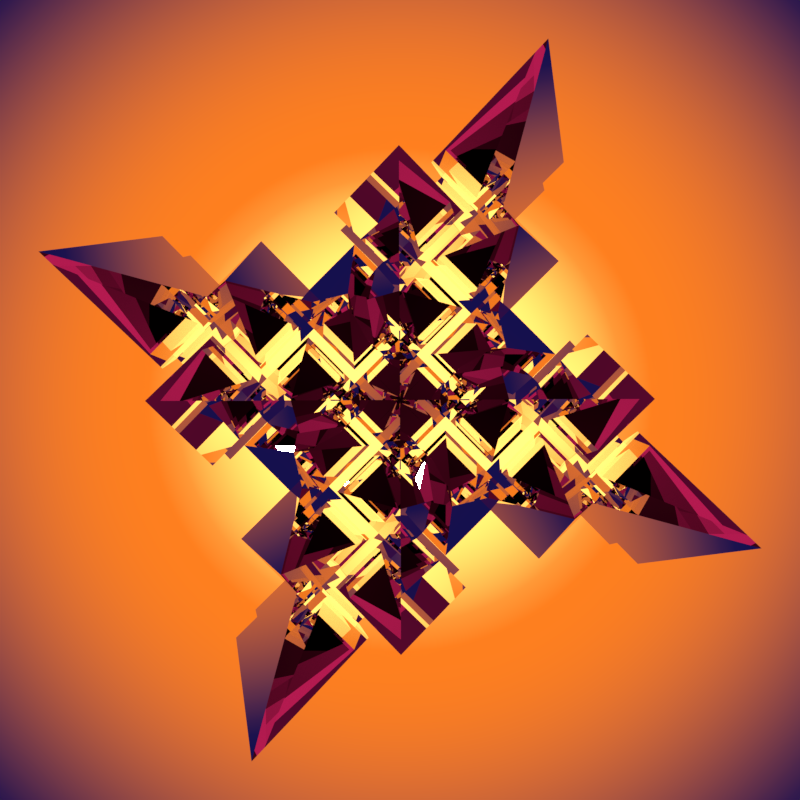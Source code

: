 # Source: 170319h.blend  (saved by Blender 2.78.0; exported with 4.5.12 LTS)
import bpy
from mathutils import Matrix  # noqa: F401  (used for matrix-valued properties, if any)

bpy.ops.wm.read_factory_settings(use_empty=True)
scene = bpy.context.scene
scene.name = 'Scene'

# ---- collections
col_collection_1 = bpy.data.collections.new('Collection 1'); scene.collection.children.link(col_collection_1)

# ---- materials (node trees are filled in below, after node groups)
mat_material = bpy.data.materials.new('Material')
mat_material.alpha_threshold = 0.0
mat_material.roughness = 0.5

# ---- material node trees
mat_material.use_nodes = True; mat_material.node_tree.nodes.clear()
_N = mat_material.node_tree.nodes; _L = mat_material.node_tree.links
n0 = _N.new('ShaderNodeOutputMaterial'); n0.name = 'Material Output'; n0.location = (300, 300)
n1 = _N.new('ShaderNodeBsdfAnisotropic'); n1.name = 'Glossy BSDF'; n1.location = (10, 300)
n1.distribution = 'GGX'
n1.inputs[0].default_value = (0.9765, 0.9765, 0.9765, 1.0)
n1.inputs[1].default_value = 0.0
_L.new(n1.outputs[0], n0.inputs[0])
n0.is_active_output = True

# ---- world
world_world = bpy.data.worlds.new('World'); scene.world = world_world
world_world.use_nodes = True; world_world.node_tree.nodes.clear()
_N = world_world.node_tree.nodes; _L = world_world.node_tree.links
n0 = _N.new('ShaderNodeOutputWorld'); n0.name = 'World Output'; n0.location = (529, 146)
n1 = _N.new('ShaderNodeBackground'); n1.name = 'Background'; n1.location = (301, 146)
n2 = _N.new('ShaderNodeNewGeometry'); n2.name = 'Geometry'; n2.location = (-978, 188)
n2.width = 100
n3 = _N.new('ShaderNodeSeparateXYZ'); n3.name = 'Separate XYZ'; n3.location = (-490, 188)
n4 = _N.new('ShaderNodeMapping'); n4.name = 'Mapping'; n4.location = (-841, 188)
n4.inputs[1].default_value = (0.0, 0.0, 0.5)
n4.inputs[3].default_value = (1.0, 1.0, 0.5)
n5 = _N.new('ShaderNodeHueSaturation'); n5.name = 'Hue Saturation Value'; n5.location = (71, 136)
n6 = _N.new('ShaderNodeValToRGB'); n6.name = 'ColorRamp'; n6.location = (-412, 245)
n6.width = 432
n6.color_ramp.interpolation = 'EASE'
while len(n6.color_ramp.elements) > 1: n6.color_ramp.elements.remove(n6.color_ramp.elements[-1])
n6.color_ramp.elements[0].position = 0.0; n6.color_ramp.elements[0].color = (2.244, 1.246, 0.257, 1.0)
_e = n6.color_ramp.elements.new(0.01946); _e.color = (1.0, 0.2143, 0.01362, 1.0)
_e = n6.color_ramp.elements.new(0.08474); _e.color = (0.007186, 0.005214, 0.07593, 1.0)
_e = n6.color_ramp.elements.new(0.2346); _e.color = (0.08001, 0.002263, 0.02251, 1.0)
_e = n6.color_ramp.elements.new(0.5479); _e.color = (0.5, 0.0116, 0.0867, 1.0)
_e = n6.color_ramp.elements.new(1.0); _e.color = (0.0, 0.0, 0.0, 1.0)
_L.new(n1.outputs[0], n0.inputs[0])
_L.new(n2.outputs[0], n4.inputs[0])
_L.new(n4.outputs[0], n3.inputs[0])
_L.new(n3.outputs[2], n6.inputs[0])
_L.new(n6.outputs[0], n5.inputs[4])
_L.new(n5.outputs[0], n1.inputs[0])
n0.is_active_output = True
world_world.color = (0.05088, 0.05088, 0.05088)
world_world.use_sun_shadow = False
world_world.sun_shadow_jitter_overblur = 0.0
world_world.cycles.sampling_method = 'MANUAL'
world_world.light_settings.distance = 1.0

# ---- cameras
cam_camera = bpy.data.cameras.new('Camera')
cam_camera.clip_end = 100.0
cam_camera.lens = 35.0
cam_camera.sensor_width = 32.0
cam_camera.sensor_height = 18.0
cam_camera.ortho_scale = 7.314
cam_camera.dof.focus_distance = 0.0

# ---- meshes
me_cube = bpy.data.meshes.new('Cube')
me_cube.from_pydata([(-1.414, 0.0, 0.3813), (0.0, 1.414, 0.3813), (1.414, 0.0, 0.3813), (0.0, -1.414, 0.3813), (0.0, 0.0, 2.332), (0.0, 0.0, -1.569)], [], [(5, 3, 0), (5, 2, 3), (5, 1, 2), (5, 0, 1), (3, 4, 0), (2, 4, 3), (1, 4, 2), (0, 4, 1)])
me_cube.materials.append(mat_material)
me_cube.use_remesh_preserve_volume = False
me_cube.use_remesh_preserve_attributes = False
me_cube.use_mirror_vertex_groups = False
me_cube.update()

# ---- objects
ob_array_control_4 = bpy.data.objects.new('Array Control 4', None)
ob_array_control_2 = bpy.data.objects.new('Array Control 2', None)
ob_array_control_1 = bpy.data.objects.new('Array Control 1', None)
ob_array_control_3 = bpy.data.objects.new('Array Control 3', None)
ob_array_object = bpy.data.objects.new('Array Object', me_cube)
ob_camera = bpy.data.objects.new('Camera', cam_camera)

# ---- transforms, parenting, visibility, modifiers, constraints
ob_array_control_4.location = (0.0, 0.0, 0.0)
ob_array_control_4.rotation_euler = (0.0, -0.0, -1.571)
ob_array_control_4.empty_image_offset = (0.0, 0.0)
ob_array_control_4.lineart.crease_threshold = 0.0
ob_array_control_2.location = (0.0, 0.0, 0.0)
ob_array_control_2.rotation_euler = (0.0, -0.0, -1.571)
ob_array_control_2.empty_image_offset = (0.0, 0.0)
ob_array_control_2.lineart.crease_threshold = 0.0
ob_array_control_1.location = (2.107, 1.033, 0.0)
ob_array_control_1.rotation_euler = (3.142, 1.14e-14, 3.142)
ob_array_control_1.scale = (1.004, 1.001, 1.273)
ob_array_control_1.empty_image_offset = (0.0, 0.0)
ob_array_control_1.lineart.crease_threshold = 0.0
ob_array_control_3.location = (7.0, 0.0, 0.0)
ob_array_control_3.rotation_euler = (0.0, 0.0, 1.571)
ob_array_control_3.empty_image_offset = (0.0, 0.0)
ob_array_control_3.lineart.crease_threshold = 0.0
ob_array_object.location = (0.0, 0.0, 0.0)
ob_array_object.lineart.crease_threshold = 0.0
_m = ob_array_object.modifiers.new('Mirror', 'MIRROR')
_m.use_axis = (False, False, True)
_m = ob_array_object.modifiers.new('array1', 'ARRAY')
_m.count = 6
_m.constant_offset_displace = (0.0, 0.0, 0.0)
_m.use_relative_offset = False
_m.use_object_offset = True
_m.offset_object = ob_array_control_1
_m = ob_array_object.modifiers.new('array2', 'ARRAY')
_m.count = 4
_m.constant_offset_displace = (0.0, 0.0, 0.0)
_m.use_relative_offset = False
_m.use_object_offset = True
_m.offset_object = ob_array_control_2
_m = ob_array_object.modifiers.new('array3', 'ARRAY')
_m.show_render = False
_m.count = 4
_m.constant_offset_displace = (0.0, 0.0, 0.0)
_m.use_relative_offset = False
_m.use_object_offset = True
_m.offset_object = ob_array_control_3
_m = ob_array_object.modifiers.new('Array', 'ARRAY')
_m.show_render = False
_m.count = 4
_m.constant_offset_displace = (0.0, 0.0, 0.0)
_m.use_relative_offset = False
_m.use_object_offset = True
_m.offset_object = ob_array_control_4
ob_camera.location = (0.0, 0.0, 20.32)
ob_camera.lock_rotations_4d = False
ob_camera.empty_display_type = 'ARROWS'
ob_camera.color = (0.0, 0.0, 0.0, 0.0)
ob_camera.display_type = 'WIRE'
ob_camera.lineart.crease_threshold = 0.0

# ---- collection membership
col_collection_1.objects.link(ob_array_control_4)
col_collection_1.objects.link(ob_array_control_2)
col_collection_1.objects.link(ob_array_control_1)
col_collection_1.objects.link(ob_array_control_3)
col_collection_1.objects.link(ob_array_object)
col_collection_1.objects.link(ob_camera)

# ---- scene / render settings (as saved in the file)
scene.camera = ob_camera
scene.frame_start = 0; scene.frame_end = 250; scene.frame_set(1)
scene.render.engine = 'CYCLES'
scene.render.image_settings.compression = 90
scene.render.resolution_x = 2048
scene.render.resolution_y = 2048
scene.render.dither_intensity = 0.0
scene.render.use_border = True
scene.cycles.use_denoising = False
scene.cycles.samples = 20
scene.cycles.sampling_pattern = 'TABULATED_SOBOL'
scene.cycles.light_sampling_threshold = 0.0
scene.cycles.use_adaptive_sampling = False
scene.cycles.use_light_tree = False
scene.cycles.caustics_reflective = False
scene.cycles.caustics_refractive = False
scene.cycles.blur_glossy = 0.0
scene.cycles.max_bounces = 630
scene.cycles.diffuse_bounces = 0
scene.cycles.glossy_bounces = 24
scene.cycles.transmission_bounces = 32
scene.cycles.transparent_max_bounces = 0
scene.cycles.sample_clamp_indirect = 0.0
scene.cycles.bake_type = 'NORMAL'
scene.view_settings.view_transform = 'Standard'
bpy.context.view_layer.update()

# ---- added for rendering (the .blend has no usable light): sun
light_auto_sun = bpy.data.lights.new('AutoSun', 'SUN')
light_auto_sun.energy = 3.0
light_auto_sun.angle = 0.0523599
ob_auto_sun = bpy.data.objects.new('AutoSun', light_auto_sun)
scene.collection.objects.link(ob_auto_sun)
ob_auto_sun.rotation_euler = (0.872665, 0.174533, 0.523599)
bpy.context.view_layer.update()
